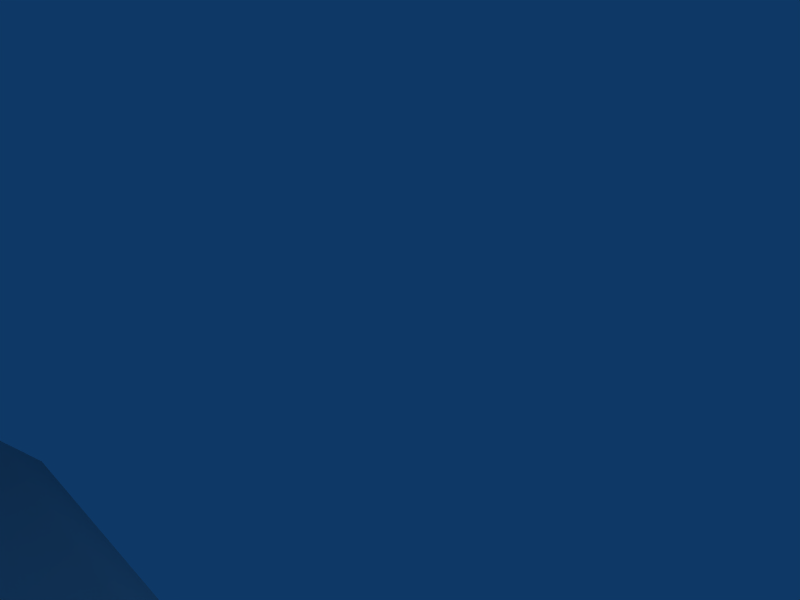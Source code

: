 # Source: newgrapple.blend  (saved by Blender 2.49.0; exported with 4.5.12 LTS)
import bpy
from mathutils import Matrix  # noqa: F401  (used for matrix-valued properties, if any)

bpy.ops.wm.read_factory_settings(use_empty=True)
scene = bpy.context.scene
scene.name = 'Scene'

# ---- collections
col_collection_1 = bpy.data.collections.new('Collection 1'); scene.collection.children.link(col_collection_1)

# ---- world
world_world = bpy.data.worlds.new('World'); scene.world = world_world
world_world.color = (0.05656, 0.2208, 0.4)
world_world.use_sun_shadow = False
world_world.sun_shadow_jitter_overblur = 0.0
world_world.cycles.sampling_method = 'MANUAL'
world_world.cycles.sample_map_resolution = 256

# ---- cameras
cam_camera = bpy.data.cameras.new('Camera')
cam_camera.passepartout_alpha = 0.2
cam_camera.clip_end = 100.0
cam_camera.lens = 35.0
cam_camera.ortho_scale = 7.314
cam_camera.show_passepartout = False
cam_camera.show_safe_areas = True
cam_camera.dof.focus_distance = 0.0
cam_camera.dof.aperture_fstop = 128.0

# ---- lights
light_spot = bpy.data.lights.new('Spot', 'POINT')
light_spot.transmission_factor = 0.0
light_spot.cutoff_distance = 30.0
light_spot.energy = 100.0
light_spot.shadow_buffer_clip_start = 1.001
light_spot.shadow_soft_size = 1.0
light_spot.shadow_maximum_resolution = 0.006
light_spot.use_absolute_resolution = True
light_spot.cycles.use_multiple_importance_sampling = False

# ---- meshes
me_grapple = bpy.data.meshes.new('grapple')
me_grapple.from_pydata([(-2.001, 7.026, 0.0), (-2.001, -0.6311, 0.0), (-4.001, -0.6311, -0.3198), (-4.001, 7.026, -0.3198), (-0.9923, 7.026, 0.4919), (-0.9923, -0.6311, 0.4919), (1.0, 7.026, 0.4919), (1.0, -0.6311, 0.4919), (1.984, 7.026, 0.0), (1.984, -0.6311, 0.0), (4.001, 7.026, -0.3198), (4.001, -0.6311, -0.3198), (-4.493, -0.6311, -0.9839), (-4.493, 7.026, -0.9839), (4.566, 7.026, -0.9839), (4.566, -0.6311, -0.9839), (-4.493, -0.6311, -3.96), (-4.493, 7.026, -3.96), (4.566, 7.026, -3.96), (4.566, -0.6311, -3.96), (-4.961, -0.6311, -3.96), (-4.961, 7.026, -3.96), (5.01, 7.026, -3.96), (5.01, -0.6311, -3.96), (-4.961, -0.6311, -4.427), (-4.961, 7.026, -4.427), (-4.002, -0.6311, -4.993), (-4.002, 7.026, -4.993), (5.01, 7.026, -4.452), (5.01, -0.6311, -4.452), (4.026, 7.026, -4.993), (4.026, -0.6311, -4.993), (-2.969, -0.6311, -5.952), (-2.969, 7.026, -5.952), (0.03186, 7.026, -6.592), (0.03186, -0.6311, -6.592), (2.934, 7.026, -6.592), (2.934, -0.6311, -6.592), (-1.834, 9.018, -0.241), (-3.669, 9.018, -0.5344), (-0.9092, 9.018, 0.2103), (0.9186, 9.018, 0.2103), (1.821, 9.018, -0.241), (3.672, 9.018, -0.5344), (-4.121, 9.018, -1.144), (4.191, 9.018, -1.144), (-4.121, 9.018, -3.874), (4.191, 9.018, -3.874), (-4.55, 9.018, -3.874), (4.598, 9.018, -3.874), (-4.55, 9.018, -4.303), (-3.67, 9.018, -4.822), (4.598, 9.018, -4.325), (3.695, 9.018, -4.822), (-2.723, 9.018, -5.702), (0.03035, 9.018, -6.289), (2.693, 9.018, -6.289), (-4.001, -0.6311, -3.074), (-3.025, -0.6311, -3.074), (-3.026, -0.6311, -3.776), (-2.484, -0.6311, -2.559), (3.827, -0.6311, -2.241), (3.482, -1.391, -2.291), (-2.351, -1.391, -2.584), (-2.852, -1.391, -3.709), (-2.851, -1.391, -3.061), (2.657, -1.391, -6.312), (-0.02553, -1.391, -6.312), (-2.799, -1.391, -5.721), (-3.754, -1.391, -4.835), (1.779, -1.391, -0.2193), (0.8694, -1.391, 0.2354), (-0.9722, -1.391, 0.2354), (-1.904, -1.391, -0.2193), (0.6937, -1.389, -0.3159), (0.9866, -1.389, -1.023), (0.6937, -1.389, -1.73), (-0.01342, -1.389, -2.023), (-0.7205, -1.389, -1.73), (-1.013, -1.389, -1.023), (-0.7205, -1.389, -0.3159), (-0.01342, -1.389, -0.02296), (0.6937, -1.753, -0.3159), (0.9866, -1.753, -1.023), (0.6937, -1.753, -1.73), (-0.01342, -1.753, -2.023), (-0.7205, -1.753, -1.73), (-1.013, -1.753, -1.023), (-0.7205, -1.753, -0.3159), (-0.01342, -1.753, -0.02296), (-0.01342, -1.995, -0.2634), (-0.5505, -1.995, -0.4859), (-0.7729, -1.995, -1.023), (-0.5505, -1.995, -1.56), (-0.01342, -1.995, -1.782), (0.5236, -1.995, -1.56), (0.7461, -1.995, -1.023), (0.5236, -1.995, -0.4859), (0.5236, -5.476, -0.4859), (0.7461, -5.476, -1.023), (0.5236, -5.476, -1.56), (-0.01342, -5.476, -1.782), (-0.5505, -5.476, -1.56), (-0.7729, -5.476, -1.023), (-0.5505, -5.476, -0.4859), (-0.01342, -5.476, -0.2634), (-0.01342, -5.76, -0.06444), (-0.6912, -5.76, -0.3452), (-0.9719, -5.76, -1.023), (-0.6912, -5.76, -1.701), (-0.01342, -5.76, -1.981), (0.6644, -5.76, -1.701), (0.9451, -5.76, -1.023), (0.6644, -5.76, -0.3452), (0.6644, -6.201, -0.3452), (0.9451, -6.201, -1.023), (0.6644, -6.201, -1.701), (-0.01342, -6.201, -1.981), (-0.6912, -6.201, -1.701), (-0.9719, -6.201, -1.023), (-0.6912, -6.201, -0.3452), (-0.01342, -6.201, -0.06444), (-0.01342, -6.201, -1.023), (0.3818, -6.192, -0.6379), (0.5422, -6.192, -1.025), (0.3818, -6.192, -1.412), (-0.005491, -6.192, -1.573), (-0.3928, -6.192, -1.412), (-0.5532, -6.192, -1.025), (-0.3928, -6.192, -0.6379), (-0.005491, -6.192, -0.4775), (0.3818, -6.51, -0.6379), (0.5422, -6.51, -1.025), (0.3818, -6.51, -1.412), (-0.005491, -6.51, -1.573), (-0.3928, -6.51, -1.412), (-0.5532, -6.51, -1.025), (-0.3928, -6.51, -0.6379), (-0.00549, -6.51, -0.4775), (-0.00549, -6.669, -0.7331), (-0.212, -6.669, -0.8186), (-0.2976, -6.669, -1.025), (-0.212, -6.669, -1.232), (-0.005491, -6.669, -1.317), (0.2011, -6.669, -1.232), (0.2866, -6.669, -1.025), (0.2011, -6.669, -0.8186), (0.2011, -10.2, -0.8186), (0.2866, -10.2, -1.025), (0.2011, -10.2, -1.232), (-0.005491, -10.2, -1.317), (-0.212, -10.2, -1.232), (-0.2976, -10.2, -1.025), (-0.212, -10.2, -0.8186), (-0.00549, -10.2, -0.7331), (-1.422, -10.23, -3.183), (-1.629, -10.23, -3.268), (-1.714, -10.23, -3.475), (-1.629, -10.23, -3.681), (-1.422, -10.23, -3.767), (-1.215, -10.23, -3.681), (-1.13, -10.23, -3.475), (-1.215, -10.23, -3.268), (-1.215, -6.698, -3.268), (-1.13, -6.698, -3.475), (-1.215, -6.698, -3.681), (-1.422, -6.698, -3.767), (-1.629, -6.698, -3.681), (-1.714, -6.698, -3.475), (-1.629, -6.698, -3.268), (-1.422, -6.698, -3.183), (-1.422, -6.54, -2.927), (-1.809, -6.54, -3.087), (-1.97, -6.54, -3.475), (-1.809, -6.54, -3.862), (-1.422, -6.54, -4.022), (-1.035, -6.54, -3.862), (-0.8743, -6.54, -3.475), (-1.035, -6.54, -3.087), (-1.422, -6.222, -2.927), (-1.809, -6.222, -3.087), (-1.97, -6.222, -3.475), (-1.809, -6.222, -3.862), (-1.422, -6.222, -4.022), (-1.035, -6.222, -3.862), (-0.8743, -6.222, -3.475), (-1.035, -6.222, -3.087), (-1.43, -6.231, -3.472), (-1.43, -6.231, -2.514), (-2.108, -6.231, -2.795), (-2.388, -6.231, -3.472), (-2.108, -6.231, -4.15), (-1.43, -6.231, -4.431), (-0.7522, -6.231, -4.15), (-0.4714, -6.231, -3.472), (-0.7522, -6.231, -2.795), (-0.7522, -5.79, -2.795), (-0.4714, -5.79, -3.472), (-0.7522, -5.79, -4.15), (-1.43, -5.79, -4.431), (-2.108, -5.79, -4.15), (-2.388, -5.79, -3.472), (-2.108, -5.79, -2.795), (-1.43, -5.79, -2.514), (-1.43, -5.505, -2.713), (-1.967, -5.505, -2.935), (-2.189, -5.505, -3.472), (-1.967, -5.505, -4.009), (-1.43, -5.505, -4.232), (-0.8929, -5.505, -4.009), (-0.6705, -5.505, -3.472), (-0.8929, -5.505, -2.935), (-0.8929, -2.024, -2.935), (-0.6705, -2.024, -3.472), (-0.8929, -2.024, -4.009), (-1.43, -2.024, -4.232), (-1.967, -2.024, -4.009), (-2.189, -2.024, -3.472), (-1.967, -2.024, -2.935), (-1.43, -2.024, -2.713), (-1.43, -1.782, -2.472), (-2.137, -1.782, -2.765), (-2.43, -1.782, -3.472), (-2.137, -1.782, -4.18), (-1.43, -1.782, -4.472), (-0.7229, -1.782, -4.18), (-0.43, -1.782, -3.472), (-0.7229, -1.782, -2.765), (-1.43, -1.419, -2.472), (-2.137, -1.419, -2.765), (-2.43, -1.419, -3.472), (-2.137, -1.419, -4.18), (-1.43, -1.419, -4.472), (-0.7229, -1.419, -4.18), (-0.43, -1.419, -3.472), (-0.7229, -1.419, -2.765), (1.423, 9.78, -1.485), (1.901, 9.78, -2.64), (1.423, 9.78, -3.795), (0.2675, 9.78, -4.274), (-0.8878, 9.78, -3.795), (-1.366, 9.78, -2.64), (-0.8878, 9.78, -1.485), (0.2675, 9.78, -1.006), (1.423, 9.019, -1.485), (1.901, 9.019, -2.64), (1.423, 9.019, -3.795), (0.2675, 9.019, -4.274), (-0.8878, 9.019, -3.795), (-1.366, 9.019, -2.64), (-0.8878, 9.019, -1.485), (0.2675, 9.019, -1.006), (0.2675, 10.84, -1.566), (-0.4917, 10.84, -1.881), (-0.8062, 10.84, -2.64), (-0.4917, 10.84, -3.399), (0.2675, 10.84, -3.714), (1.027, 10.84, -3.399), (1.341, 10.84, -2.64), (1.027, 10.84, -1.881), (1.027, 25.68, -1.881), (1.341, 25.68, -2.64), (1.027, 25.68, -3.399), (0.2675, 25.68, -3.714), (-0.4917, 25.68, -3.399), (-0.8062, 25.68, -2.64), (-0.4917, 25.68, -1.881), (0.2675, 25.68, -1.566), (0.2675, 25.93, -1.316), (-0.6685, 25.93, -1.704), (-1.056, 25.93, -2.64), (-0.6685, 25.93, -3.576), (0.2675, 25.93, -3.964), (1.204, 25.93, -3.576), (1.591, 25.93, -2.64), (1.204, 25.93, -1.704), (1.204, 28.05, -1.704), (1.591, 28.05, -2.64), (1.204, 28.05, -3.576), (-0.6685, 28.05, -3.576), (-1.056, 28.05, -2.64), (-0.6685, 28.05, -1.704), (0.2675, 28.05, -1.316), (-1.544, 28.03, -2.188), (-1.544, 28.03, -3.059), (-1.842, 28.02, -2.188), (-1.842, 28.02, -3.059), (-2.056, 28.02, -2.81), (-2.056, 28.02, -2.436), (-2.066, 25.93, -2.427), (-2.066, 25.93, -2.819), (-2.066, 9.012, -2.819), (-2.066, 9.012, -2.427), (-1.841, 9.012, -2.166), (-1.841, 9.012, -3.08), (-1.841, 25.93, -3.08), (-1.841, 25.93, -2.166), (-1.529, 9.012, -2.166), (-1.529, 9.012, -3.08), (-1.529, 25.93, -3.08), (-1.529, 25.93, -2.166), (-0.7762, 28.0, -4.766), (-0.7762, 28.0, -5.431), (-1.114, 25.94, -5.643), (-1.114, 25.94, -4.754), (1.224, 28.0, -4.766), (1.224, 28.0, -5.431), (1.561, 25.94, -5.643), (1.561, 25.94, -4.754), (0.2238, 25.94, -6.462), (0.2238, 28.0, -6.043), (0.2238, 13.0, -7.658), (2.493, 13.0, -4.76), (2.493, 13.0, -6.269), (-2.046, 13.0, -4.76), (-2.046, 13.0, -6.269), (0.2238, -2.061, -8.723), (2.493, -2.061, -7.334), (-2.046, -2.061, -7.334), (-1.468, -4.387, -7.028), (1.915, -4.387, -7.028), (0.2238, -4.784, -7.984), (0.2238, -9.393, -6.012), (1.915, -9.398, -4.977), (-1.468, -9.398, -4.977), (-1.468, -10.11, -4.981), (1.915, -10.11, -4.981), (0.2238, -10.11, -6.016), (1.915, -10.11, -4.656), (-1.468, -10.11, -4.656), (-1.468, -9.398, -4.652), (1.915, -9.398, -4.652), (1.915, -4.387, -6.703), (-1.468, -4.387, -6.703), (-2.046, -2.061, -7.01), (2.493, -2.061, -7.01), (2.02, 25.93, -2.166), (2.02, 25.93, -3.08), (2.02, 9.012, -3.08), (2.02, 9.012, -2.166), (2.332, 25.93, -2.166), (2.332, 25.93, -3.08), (2.332, 9.012, -3.08), (2.332, 9.012, -2.166), (2.557, 9.012, -2.427), (2.557, 9.012, -2.819), (2.557, 25.93, -2.819), (2.557, 25.93, -2.427), (2.548, 28.02, -2.436), (2.548, 28.02, -2.81), (2.333, 28.02, -3.059), (2.333, 28.02, -2.188), (2.036, 28.03, -3.059), (2.036, 28.03, -2.188), (2.493, 8.998, -7.01), (-2.046, 8.998, -7.01), (-2.046, 8.998, -7.334), (2.493, 8.998, -7.334), (0.2238, 8.998, -8.723), (-0.8494, -10.18, -0.02676), (-2.508, -10.18, -2.027), (-2.508, -14.32, -2.027), (-0.8494, -12.18, -0.02676), (1.151, -10.18, -0.02676), (2.809, -10.18, -2.027), (2.809, -14.32, -2.027), (1.151, -12.18, -0.02676), (2.809, -15.07, -3.187), (2.809, -10.18, -3.187), (-2.508, -15.07, -3.187), (-2.508, -10.18, -3.187), (-1.525, -10.18, -6.088), (-1.525, -15.07, -6.088), (1.826, -10.18, -6.088), (1.826, -15.07, -6.088), (0.1506, -13.03, 0.327), (0.1506, -15.18, -2.027), (0.1506, -15.93, -3.187), (0.1506, -15.93, -6.088), (-0.04982, -12.6, -6.098), (-0.04982, -11.62, -7.419), (-0.04982, -12.56, -7.419), (-0.04982, -13.54, -6.098), (0.4298, -12.6, -6.098), (0.4298, -11.62, -7.419), (0.4298, -12.56, -7.419), (0.4298, -13.54, -6.098), (-0.04982, -11.93, -8.762), (0.4298, -11.93, -8.762), (-0.04982, -10.72, -7.774), (0.4298, -10.72, -7.774), (-0.04982, -12.49, -11.08), (-0.04982, -10.77, -9.856), (0.4298, -12.49, -11.08), (0.4298, -10.77, -9.856), (0.2238, -4.726, -10.88), (0.9365, -4.559, -10.48), (-0.489, -4.559, -10.48), (-0.7323, -3.579, -10.61), (1.18, -3.579, -10.61), (0.2238, -3.579, -11.19)], [], [(0, 3, 2, 1), (0, 1, 5, 4), (4, 5, 7, 6), (6, 7, 9, 8), (8, 9, 11, 10), (2, 3, 13, 12), (10, 11, 15, 14), (12, 13, 17, 16), (14, 15, 19, 18), (16, 17, 21, 20), (18, 19, 23, 22), (20, 21, 25, 24), (24, 25, 27, 26), (22, 23, 29, 28), (28, 29, 31, 30), (16, 20, 24, 26), (19, 31, 29, 23), (26, 27, 33, 32), (32, 33, 34, 35), (35, 34, 36, 37), (30, 31, 37, 36), (3, 0, 38, 39), (0, 4, 40, 38), (4, 6, 41, 40), (6, 8, 42, 41), (8, 10, 43, 42), (13, 3, 39, 44), (10, 14, 45, 43), (17, 13, 44, 46), (14, 18, 47, 45), (21, 17, 46, 48), (18, 22, 49, 47), (25, 21, 48, 50), (27, 25, 50, 51), (22, 28, 52, 49), (28, 30, 53, 52), (33, 27, 51, 54), (34, 33, 54, 55), (36, 34, 55, 56), (30, 36, 56, 53), (42, 43, 56, 55), (38, 40, 41, 42), (38, 42, 55, 54), (39, 51, 46, 44), (48, 46, 51, 50), (39, 38, 54, 51), (43, 45, 53, 56), (45, 47, 53), (49, 52, 53, 47), (57, 12, 16), (26, 57, 16), (57, 2, 12), (57, 26, 59, 58), (9, 61, 15, 11), (15, 61, 31, 19), (31, 61, 37), (57, 60, 1, 2), (57, 58, 60), (37, 61, 62, 66), (61, 9, 70, 62), (1, 60, 63, 73), (60, 58, 65, 63), (58, 59, 64, 65), (59, 26, 69, 64), (35, 37, 66, 67), (32, 35, 67, 68), (26, 32, 68, 69), (9, 7, 71, 70), (7, 5, 72, 71), (5, 1, 73, 72), (73, 70, 71, 72), (69, 68, 67, 64), (73, 63, 62, 70), (65, 64, 67, 66), (66, 62, 63, 65), (74, 82, 83, 75), (75, 83, 84, 76), (76, 84, 85, 77), (77, 85, 86, 78), (78, 86, 87, 79), (79, 87, 88, 80), (80, 88, 89, 81), (81, 89, 82, 74), (82, 89, 90, 97), (89, 88, 91, 90), (88, 87, 92, 91), (87, 86, 93, 92), (86, 85, 94, 93), (85, 84, 95, 94), (84, 83, 96, 95), (83, 82, 97, 96), (96, 97, 98, 99), (95, 96, 99, 100), (94, 95, 100, 101), (93, 94, 101, 102), (92, 93, 102, 103), (91, 92, 103, 104), (90, 91, 104, 105), (97, 90, 105, 98), (98, 105, 106, 113), (105, 104, 107, 106), (104, 103, 108, 107), (103, 102, 109, 108), (102, 101, 110, 109), (101, 100, 111, 110), (100, 99, 112, 111), (99, 98, 113, 112), (112, 113, 114, 115), (111, 112, 115, 116), (110, 111, 116, 117), (109, 110, 117, 118), (108, 109, 118, 119), (107, 108, 119, 120), (106, 107, 120, 121), (113, 106, 121, 114), (122, 115, 114), (122, 116, 115), (122, 117, 116), (122, 118, 117), (122, 119, 118), (122, 120, 119), (122, 121, 120), (122, 114, 121), (123, 131, 132, 124), (124, 132, 133, 125), (125, 133, 134, 126), (126, 134, 135, 127), (127, 135, 136, 128), (128, 136, 137, 129), (129, 137, 138, 130), (130, 138, 131, 123), (131, 138, 139, 146), (138, 137, 140, 139), (137, 136, 141, 140), (136, 135, 142, 141), (135, 134, 143, 142), (134, 133, 144, 143), (133, 132, 145, 144), (132, 131, 146, 145), (145, 146, 147, 148), (144, 145, 148, 149), (143, 144, 149, 150), (142, 143, 150, 151), (141, 142, 151, 152), (140, 141, 152, 153), (139, 140, 153, 154), (146, 139, 154, 147), (163, 170, 155, 162), (170, 169, 156, 155), (169, 168, 157, 156), (168, 167, 158, 157), (167, 166, 159, 158), (166, 165, 160, 159), (165, 164, 161, 160), (164, 163, 162, 161), (177, 178, 163, 164), (176, 177, 164, 165), (175, 176, 165, 166), (174, 175, 166, 167), (173, 174, 167, 168), (172, 173, 168, 169), (171, 172, 169, 170), (178, 171, 170, 163), (179, 171, 178, 186), (180, 172, 171, 179), (181, 173, 172, 180), (182, 174, 173, 181), (183, 175, 174, 182), (184, 176, 175, 183), (185, 177, 176, 184), (186, 178, 177, 185), (187, 195, 188), (187, 188, 189), (187, 189, 190), (187, 190, 191), (187, 191, 192), (187, 192, 193), (187, 193, 194), (187, 194, 195), (196, 203, 188, 195), (203, 202, 189, 188), (202, 201, 190, 189), (201, 200, 191, 190), (200, 199, 192, 191), (199, 198, 193, 192), (198, 197, 194, 193), (197, 196, 195, 194), (210, 211, 196, 197), (209, 210, 197, 198), (208, 209, 198, 199), (207, 208, 199, 200), (206, 207, 200, 201), (205, 206, 201, 202), (204, 205, 202, 203), (211, 204, 203, 196), (212, 219, 204, 211), (219, 218, 205, 204), (218, 217, 206, 205), (217, 216, 207, 206), (216, 215, 208, 207), (215, 214, 209, 208), (214, 213, 210, 209), (213, 212, 211, 210), (226, 227, 212, 213), (225, 226, 213, 214), (224, 225, 214, 215), (223, 224, 215, 216), (222, 223, 216, 217), (221, 222, 217, 218), (220, 221, 218, 219), (227, 220, 219, 212), (228, 220, 227, 235), (229, 221, 220, 228), (230, 222, 221, 229), (231, 223, 222, 230), (232, 224, 223, 231), (233, 225, 224, 232), (234, 226, 225, 233), (235, 227, 226, 234), (236, 244, 245, 237), (237, 245, 246, 238), (238, 246, 247, 239), (239, 247, 248, 240), (240, 248, 249, 241), (241, 249, 250, 242), (242, 250, 251, 243), (243, 251, 244, 236), (243, 236, 259, 252), (242, 243, 252, 253), (241, 242, 253, 254), (240, 241, 254, 255), (239, 240, 255, 256), (238, 239, 256, 257), (237, 238, 257, 258), (236, 237, 258, 259), (259, 258, 261, 260), (258, 257, 262, 261), (257, 256, 263, 262), (256, 255, 264, 263), (255, 254, 265, 264), (254, 253, 266, 265), (253, 252, 267, 266), (252, 259, 260, 267), (267, 260, 275, 268), (266, 267, 268, 269), (265, 266, 269, 270), (264, 265, 270, 271), (263, 264, 271, 272), (262, 263, 272, 273), (261, 262, 273, 274), (260, 261, 274, 275), (269, 268, 282, 281), (268, 275, 276, 282), (295, 286, 284, 299), (300, 283, 285, 296), (296, 285, 288, 289), (290, 287, 286, 295), (289, 288, 287, 290), (289, 290, 291, 292), (294, 291, 290, 295), (296, 289, 292, 293), (297, 300, 296, 293), (299, 298, 294, 295), (298, 299, 300, 297), (303, 304, 301, 302), (305, 308, 307, 306), (301, 305, 306, 302), (302, 306, 310), (306, 307, 309, 310), (303, 302, 310, 309), (309, 307, 313, 311), (303, 309, 311, 315), (308, 304, 314, 312), (307, 308, 312, 313), (304, 303, 315, 314), (321, 320, 323, 322), (319, 321, 322, 324), (324, 322, 327, 325), (322, 323, 326, 327), (326, 323, 331, 328), (324, 325, 329, 330), (319, 324, 330, 333), (323, 320, 332, 331), (320, 317, 335, 332), (318, 319, 333, 334), (335, 334, 333, 332), (332, 333, 330, 331), (331, 330, 329, 328), (271, 279, 301, 304), (273, 308, 305, 278), (272, 308, 273), (271, 304, 272), (272, 304, 308), (278, 305, 301, 279), (277, 278, 279, 280), (276, 277, 280, 281), (276, 281, 282), (283, 284, 286, 285), (285, 286, 287, 288), (351, 348, 349, 350), (353, 351, 350, 352), (338, 339, 336, 337), (337, 341, 342, 338), (339, 343, 340, 336), (340, 343, 344, 347), (342, 341, 346, 345), (347, 344, 345, 346), (347, 346, 349, 348), (346, 341, 350, 349), (340, 347, 348, 351), (336, 340, 351, 353), (341, 337, 352, 350), (269, 281, 283, 300), (271, 299, 284, 279), (279, 284, 280), (280, 283, 281), (280, 284, 283), (270, 299, 271), (270, 300, 299), (269, 300, 270), (277, 352, 278), (277, 353, 352), (276, 353, 277), (273, 278, 352, 337), (275, 336, 353, 276), (274, 336, 275), (273, 337, 274), (274, 337, 336), (334, 335, 354, 355), (318, 334, 355, 356), (335, 317, 357, 354), (316, 318, 356, 358), (316, 358, 357, 317), (312, 354, 357, 313), (311, 313, 357, 358), (312, 314, 355, 354), (314, 315, 356, 355), (311, 358, 356, 315), (361, 362, 359, 360), (363, 366, 365, 364), (359, 363, 364, 360), (360, 364, 368, 370), (364, 365, 367, 368), (361, 360, 370, 369), (369, 370, 371, 372), (368, 367, 374, 373), (370, 368, 373, 371), (366, 375, 365), (375, 362, 361), (375, 363, 359), (362, 375, 359), (375, 366, 363), (365, 376, 367), (376, 361, 369), (361, 376, 375), (376, 365, 375), (369, 377, 376), (377, 367, 376), (378, 371, 373), (374, 378, 373), (378, 372, 371), (367, 377, 378), (378, 374, 367), (369, 372, 378), (378, 377, 369), (381, 382, 379, 380), (383, 386, 385, 384), (379, 383, 384, 380), (381, 385, 386, 382), (385, 381, 387, 388), (380, 384, 390, 389), (384, 385, 388, 390), (381, 380, 389, 387), (387, 389, 392, 391), (390, 388, 393, 394), (389, 390, 394, 392), (388, 387, 391, 393), (392, 394, 393, 391), (320, 321, 395, 396), (321, 319, 397, 395), (317, 320, 396, 399), (319, 318, 398, 397), (318, 316, 400, 398), (316, 317, 399, 400), (398, 400, 395, 397), (400, 399, 396, 395)])
me_grapple.polygons.foreach_set('use_smooth', [True] * 386)
_uv = me_grapple.uv_layers.new(name='UVTex')
_uv.uv.foreach_set('vector', [0.1781, 0.9315, 0.1281, 0.9283, 0.1299, 0.7473, 0.1786, 0.7469, 0.1781, 0.9315, 0.1786, 0.7469, 0.2057, 0.7469, 0.2057, 0.9311, 0.2057, 0.9311, 0.2057, 0.7469, 0.2545, 0.7469, 0.2542, 0.9314, 0.2542, 0.9314, 0.2545, 0.7469, 0.2814, 0.747, 0.2811, 0.9317, 0.2811, 0.9317, 0.2814, 0.747, 0.3306, 0.7475, 0.3313, 0.9289, 0.1299, 0.7473, 0.1281, 0.9283, 0.1054, 0.9281, 0.1056, 0.747, 0.3313, 0.9289, 0.3306, 0.7475, 0.3549, 0.7479, 0.3545, 0.929, 0.1056, 0.747, 0.1054, 0.9281, 0.02492, 0.9302, 0.03419, 0.7485, 0.3545, 0.929, 0.3549, 0.7479, 0.4273, 0.7498, 0.4337, 0.9298, 0.03419, 0.7485, 0.02492, 0.9302, 0.0072, 0.9296, 0.01123, 0.7488, 0.4337, 0.9298, 0.4273, 0.7498, 0.45, 0.7505, 0.4506, 0.9294, 0.01073, 0.725, 0.01327, 0.5308, 0.03108, 0.5318, 0.03669, 0.7261, 0.03669, 0.7261, 0.03108, 0.5318, 0.06197, 0.529, 0.06589, 0.7262, 0.3604, 0.5304, 0.3658, 0.7232, 0.3406, 0.723, 0.342, 0.5307, 0.342, 0.5307, 0.3406, 0.723, 0.311, 0.7237, 0.3114, 0.5282, 0.1117, 0.4474, 0.1098, 0.4616, 0.0957, 0.4597, 0.08245, 0.4285, 0.1077, 0.1784, 0.08242, 0.1948, 0.09398, 0.1682, 0.1066, 0.167, 0.06589, 0.7262, 0.06197, 0.529, 0.1005, 0.5283, 0.1028, 0.7262, 0.1028, 0.7262, 0.1005, 0.5283, 0.1828, 0.5273, 0.184, 0.7262, 0.184, 0.7262, 0.1828, 0.5273, 0.2591, 0.5296, 0.2614, 0.725, 0.3114, 0.5282, 0.311, 0.7237, 0.2614, 0.725, 0.2591, 0.5296, 0.1281, 0.9283, 0.1781, 0.9315, 0.1803, 0.9832, 0.1309, 0.9825, 0.1781, 0.9315, 0.2057, 0.9311, 0.2066, 0.9823, 0.1803, 0.9832, 0.2057, 0.9311, 0.2542, 0.9314, 0.2535, 0.982, 0.2066, 0.9823, 0.2542, 0.9314, 0.2811, 0.9317, 0.279, 0.9829, 0.2535, 0.982, 0.2811, 0.9317, 0.3313, 0.9289, 0.3281, 0.9823, 0.279, 0.9829, 0.1054, 0.9281, 0.1281, 0.9283, 0.1309, 0.9825, 0.1096, 0.9838, 0.3313, 0.9289, 0.3545, 0.929, 0.3501, 0.9835, 0.3281, 0.9823, 0.02492, 0.9302, 0.1054, 0.9281, 0.1096, 0.9838, 0.03447, 0.9944, 0.3545, 0.929, 0.4337, 0.9298, 0.4241, 0.9938, 0.3501, 0.9835, 0.0072, 0.9296, 0.02492, 0.9302, 0.03447, 0.9944, 0.02115, 0.9945, 0.4337, 0.9298, 0.4506, 0.9294, 0.4367, 0.9939, 0.4241, 0.9938, 0.03108, 0.5318, 0.01327, 0.5308, 0.02121, 0.4648, 0.03504, 0.467, 0.06197, 0.529, 0.03108, 0.5318, 0.03504, 0.467, 0.06666, 0.4678, 0.3604, 0.5304, 0.342, 0.5307, 0.3382, 0.4672, 0.3526, 0.4649, 0.342, 0.5307, 0.3114, 0.5282, 0.3066, 0.4679, 0.3382, 0.4672, 0.1005, 0.5283, 0.06197, 0.529, 0.06666, 0.4678, 0.1046, 0.4708, 0.1828, 0.5273, 0.1005, 0.5283, 0.1046, 0.4708, 0.1826, 0.4722, 0.2591, 0.5296, 0.1828, 0.5273, 0.1826, 0.4722, 0.2563, 0.473, 0.3114, 0.5282, 0.2591, 0.5296, 0.2563, 0.473, 0.3066, 0.4679, 0.9362, 0.4884, 0.9753, 0.4946, 0.9546, 0.6163, 0.8983, 0.6163, 0.8589, 0.4884, 0.8784, 0.4789, 0.9171, 0.4789, 0.9362, 0.4884, 0.8589, 0.4884, 0.9362, 0.4884, 0.8983, 0.6163, 0.8401, 0.6039, 0.8201, 0.4946, 0.82, 0.5853, 0.8105, 0.5653, 0.8105, 0.5075, 0.8014, 0.5653, 0.8105, 0.5653, 0.82, 0.5853, 0.8014, 0.5743, 0.8201, 0.4946, 0.8589, 0.4884, 0.8401, 0.6039, 0.82, 0.5853, 0.9753, 0.4946, 0.9863, 0.5075, 0.9758, 0.5853, 0.9546, 0.6163, 0.9863, 0.5075, 0.9863, 0.5653, 0.9758, 0.5853, 0.9949, 0.5653, 0.9949, 0.5748, 0.9758, 0.5853, 0.9863, 0.5653, 0.1392, 0.4353, 0.2042, 0.4543, 0.1117, 0.4474, 0.08245, 0.4285, 0.1392, 0.4353, 0.1117, 0.4474, 0.1392, 0.4353, 0.2274, 0.439, 0.2042, 0.4543, 0.1392, 0.4353, 0.08245, 0.4285, 0.1211, 0.4073, 0.1416, 0.4053, 0.2275, 0.2375, 0.1572, 0.1936, 0.191, 0.1691, 0.2109, 0.1824, 0.191, 0.1691, 0.1572, 0.1936, 0.08242, 0.1948, 0.1077, 0.1784, 0.08242, 0.1948, 0.1572, 0.1936, 0.04432, 0.2252, 0.1392, 0.4353, 0.1596, 0.3914, 0.2336, 0.3668, 0.2274, 0.439, 0.1392, 0.4353, 0.1416, 0.4053, 0.1596, 0.3914, 0.04432, 0.2252, 0.1572, 0.1936, 0.1548, 0.2177, 0.05997, 0.2409, 0.1572, 0.1936, 0.2275, 0.2375, 0.2103, 0.2544, 0.1548, 0.2177, 0.2336, 0.3668, 0.1596, 0.3914, 0.151, 0.37, 0.2132, 0.3504, 0.1596, 0.3914, 0.1416, 0.4053, 0.1343, 0.3829, 0.151, 0.37, 0.1416, 0.4053, 0.1211, 0.4073, 0.1165, 0.3851, 0.1343, 0.3829, 0.1211, 0.4073, 0.08245, 0.4285, 0.08607, 0.405, 0.1165, 0.3851, 0.02502, 0.3003, 0.04432, 0.2252, 0.05997, 0.2409, 0.04796, 0.3071, 0.0429, 0.4048, 0.02502, 0.3003, 0.04796, 0.3071, 0.05999, 0.3828, 0.08245, 0.4285, 0.0429, 0.4048, 0.05999, 0.3828, 0.08607, 0.405, 0.2275, 0.2375, 0.2462, 0.2681, 0.2237, 0.278, 0.2103, 0.2544, 0.2462, 0.2681, 0.25, 0.3311, 0.2253, 0.327, 0.2237, 0.278, 0.25, 0.3311, 0.2336, 0.3668, 0.2132, 0.3504, 0.2253, 0.327, 0.2132, 0.3504, 0.2103, 0.2544, 0.2237, 0.278, 0.2253, 0.327, 0.08607, 0.405, 0.05999, 0.3828, 0.04796, 0.3071, 0.1165, 0.3851, 0.2132, 0.3504, 0.151, 0.37, 0.1548, 0.2177, 0.2103, 0.2544, 0.1343, 0.3829, 0.1165, 0.3851, 0.04796, 0.3071, 0.05997, 0.2409, 0.05997, 0.2409, 0.1548, 0.2177, 0.151, 0.37, 0.1343, 0.3829, 0.885, 0.972, 0.8683, 0.972, 0.8683, 0.9395, 0.885, 0.9395, 0.885, 0.9395, 0.8683, 0.9395, 0.8683, 0.907, 0.885, 0.907, 0.885, 0.907, 0.8683, 0.907, 0.8683, 0.8935, 0.885, 0.8935, 0.885, 0.8935, 0.8683, 0.8935, 0.8683, 0.907, 0.885, 0.907, 0.885, 0.907, 0.8683, 0.907, 0.8683, 0.9395, 0.885, 0.9395, 0.885, 0.9395, 0.8683, 0.9395, 0.8683, 0.972, 0.885, 0.972, 0.885, 0.972, 0.8683, 0.972, 0.8683, 0.9855, 0.885, 0.9855, 0.885, 0.9855, 0.8683, 0.9855, 0.8683, 0.972, 0.885, 0.972, 0.8683, 0.972, 0.8683, 0.9855, 0.8572, 0.9744, 0.8572, 0.9642, 0.8683, 0.9855, 0.8683, 0.972, 0.8572, 0.9642, 0.8572, 0.9744, 0.8683, 0.972, 0.8683, 0.9395, 0.8572, 0.9395, 0.8572, 0.9642, 0.8683, 0.9395, 0.8683, 0.907, 0.8572, 0.9148, 0.8572, 0.9395, 0.8683, 0.907, 0.8683, 0.8935, 0.8572, 0.9046, 0.8572, 0.9148, 0.8683, 0.8935, 0.8683, 0.907, 0.8572, 0.9148, 0.8572, 0.9046, 0.8683, 0.907, 0.8683, 0.9395, 0.8572, 0.9395, 0.8572, 0.9148, 0.8683, 0.9395, 0.8683, 0.972, 0.8572, 0.9642, 0.8572, 0.9395, 0.8572, 0.9395, 0.8572, 0.9642, 0.6972, 0.9642, 0.6972, 0.9395, 0.8572, 0.9148, 0.8572, 0.9395, 0.6972, 0.9395, 0.6972, 0.9148, 0.8572, 0.9046, 0.8572, 0.9148, 0.6972, 0.9148, 0.6972, 0.9046, 0.8572, 0.9148, 0.8572, 0.9046, 0.6972, 0.9046, 0.6972, 0.9148, 0.8572, 0.9395, 0.8572, 0.9148, 0.6972, 0.9148, 0.6972, 0.9395, 0.8572, 0.9642, 0.8572, 0.9395, 0.6972, 0.9395, 0.6972, 0.9642, 0.8572, 0.9744, 0.8572, 0.9642, 0.6972, 0.9642, 0.6972, 0.9744, 0.8572, 0.9642, 0.8572, 0.9744, 0.6972, 0.9744, 0.6972, 0.9642, 0.6972, 0.9642, 0.6972, 0.9744, 0.6841, 0.9836, 0.6841, 0.9707, 0.6972, 0.9744, 0.6972, 0.9642, 0.6841, 0.9707, 0.6841, 0.9836, 0.6972, 0.9642, 0.6972, 0.9395, 0.6841, 0.9395, 0.6841, 0.9707, 0.6972, 0.9395, 0.6972, 0.9148, 0.6841, 0.9084, 0.6841, 0.9395, 0.6972, 0.9148, 0.6972, 0.9046, 0.6841, 0.8955, 0.6841, 0.9084, 0.6972, 0.9046, 0.6972, 0.9148, 0.6841, 0.9084, 0.6841, 0.8955, 0.6972, 0.9148, 0.6972, 0.9395, 0.6841, 0.9395, 0.6841, 0.9084, 0.6972, 0.9395, 0.6972, 0.9642, 0.6841, 0.9707, 0.6841, 0.9395, 0.6841, 0.9395, 0.6841, 0.9707, 0.6639, 0.9707, 0.6639, 0.9395, 0.6841, 0.9084, 0.6841, 0.9395, 0.6639, 0.9395, 0.6639, 0.9084, 0.6841, 0.8955, 0.6841, 0.9084, 0.6639, 0.9084, 0.6639, 0.8955, 0.6841, 0.9084, 0.6841, 0.8955, 0.6639, 0.8955, 0.6639, 0.9084, 0.6841, 0.9395, 0.6841, 0.9084, 0.6639, 0.9084, 0.6639, 0.9395, 0.6841, 0.9707, 0.6841, 0.9395, 0.6639, 0.9395, 0.6639, 0.9707, 0.6841, 0.9836, 0.6841, 0.9707, 0.6639, 0.9707, 0.6639, 0.9836, 0.6841, 0.9707, 0.6841, 0.9836, 0.6639, 0.9836, 0.6639, 0.9707, 0.9299, 0.9494, 0.9562, 0.9494, 0.9485, 0.9679, 0.9299, 0.9494, 0.9485, 0.9308, 0.9562, 0.9494, 0.9299, 0.9494, 0.9299, 0.9231, 0.9485, 0.9308, 0.9299, 0.9494, 0.9113, 0.9308, 0.9299, 0.9231, 0.9299, 0.9494, 0.9036, 0.9494, 0.9113, 0.9308, 0.9299, 0.9494, 0.9113, 0.9679, 0.9036, 0.9494, 0.9299, 0.9494, 0.9299, 0.9756, 0.9113, 0.9679, 0.9299, 0.9494, 0.9485, 0.9679, 0.9299, 0.9756, 0.6643, 0.9572, 0.6497, 0.9572, 0.6497, 0.9394, 0.6643, 0.9394, 0.6643, 0.9394, 0.6497, 0.9394, 0.6497, 0.9216, 0.6643, 0.9216, 0.6643, 0.9216, 0.6497, 0.9216, 0.6497, 0.9142, 0.6643, 0.9142, 0.6643, 0.9142, 0.6497, 0.9142, 0.6497, 0.9216, 0.6643, 0.9216, 0.6643, 0.9216, 0.6497, 0.9216, 0.6497, 0.9394, 0.6643, 0.9394, 0.6643, 0.9394, 0.6497, 0.9394, 0.6497, 0.9572, 0.6643, 0.9572, 0.6643, 0.9572, 0.6497, 0.9572, 0.6497, 0.9646, 0.6643, 0.9646, 0.6643, 0.9646, 0.6497, 0.9646, 0.6497, 0.9572, 0.6643, 0.9572, 0.6497, 0.9572, 0.6497, 0.9646, 0.6424, 0.9528, 0.6424, 0.9489, 0.6497, 0.9646, 0.6497, 0.9572, 0.6424, 0.9489, 0.6424, 0.9528, 0.6497, 0.9572, 0.6497, 0.9394, 0.6424, 0.9394, 0.6424, 0.9489, 0.6497, 0.9394, 0.6497, 0.9216, 0.6424, 0.9299, 0.6424, 0.9394, 0.6497, 0.9216, 0.6497, 0.9142, 0.6424, 0.926, 0.6424, 0.9299, 0.6497, 0.9142, 0.6497, 0.9216, 0.6424, 0.9299, 0.6424, 0.926, 0.6497, 0.9216, 0.6497, 0.9394, 0.6424, 0.9394, 0.6424, 0.9299, 0.6497, 0.9394, 0.6497, 0.9572, 0.6424, 0.9489, 0.6424, 0.9394, 0.6424, 0.9394, 0.6424, 0.9489, 0.4802, 0.9489, 0.4802, 0.9394, 0.6424, 0.9299, 0.6424, 0.9394, 0.4802, 0.9394, 0.4802, 0.9299, 0.6424, 0.926, 0.6424, 0.9299, 0.4802, 0.9299, 0.4802, 0.926, 0.6424, 0.9299, 0.6424, 0.926, 0.4802, 0.926, 0.4802, 0.9299, 0.6424, 0.9394, 0.6424, 0.9299, 0.4802, 0.9299, 0.4802, 0.9394, 0.6424, 0.9489, 0.6424, 0.9394, 0.4802, 0.9394, 0.4802, 0.9489, 0.6424, 0.9528, 0.6424, 0.9489, 0.4802, 0.9489, 0.4802, 0.9528, 0.6424, 0.9489, 0.6424, 0.9528, 0.4802, 0.9528, 0.4802, 0.9489, 0.6423, 0.9487, 0.6423, 0.9526, 0.4801, 0.9526, 0.4801, 0.9487, 0.6423, 0.9526, 0.6423, 0.9487, 0.4801, 0.9487, 0.4801, 0.9526, 0.6423, 0.9487, 0.6423, 0.9392, 0.4801, 0.9392, 0.4801, 0.9487, 0.6423, 0.9392, 0.6423, 0.9297, 0.4801, 0.9297, 0.4801, 0.9392, 0.6423, 0.9297, 0.6423, 0.9258, 0.4801, 0.9258, 0.4801, 0.9297, 0.6423, 0.9258, 0.6423, 0.9297, 0.4801, 0.9297, 0.4801, 0.9258, 0.6423, 0.9297, 0.6423, 0.9392, 0.4801, 0.9392, 0.4801, 0.9297, 0.6423, 0.9392, 0.6423, 0.9487, 0.4801, 0.9487, 0.4801, 0.9392, 0.6495, 0.9392, 0.6495, 0.957, 0.6423, 0.9487, 0.6423, 0.9392, 0.6495, 0.9214, 0.6495, 0.9392, 0.6423, 0.9392, 0.6423, 0.9297, 0.6495, 0.914, 0.6495, 0.9214, 0.6423, 0.9297, 0.6423, 0.9258, 0.6495, 0.9214, 0.6495, 0.914, 0.6423, 0.9258, 0.6423, 0.9297, 0.6495, 0.9392, 0.6495, 0.9214, 0.6423, 0.9297, 0.6423, 0.9392, 0.6495, 0.957, 0.6495, 0.9392, 0.6423, 0.9392, 0.6423, 0.9487, 0.6495, 0.9644, 0.6495, 0.957, 0.6423, 0.9487, 0.6423, 0.9526, 0.6495, 0.957, 0.6495, 0.9644, 0.6423, 0.9526, 0.6423, 0.9487, 0.6642, 0.9644, 0.6495, 0.9644, 0.6495, 0.957, 0.6642, 0.957, 0.6642, 0.957, 0.6495, 0.957, 0.6495, 0.9644, 0.6642, 0.9644, 0.6642, 0.9392, 0.6495, 0.9392, 0.6495, 0.957, 0.6642, 0.957, 0.6642, 0.9214, 0.6495, 0.9214, 0.6495, 0.9392, 0.6642, 0.9392, 0.6642, 0.914, 0.6495, 0.914, 0.6495, 0.9214, 0.6642, 0.9214, 0.6642, 0.9214, 0.6495, 0.9214, 0.6495, 0.914, 0.6642, 0.914, 0.6642, 0.9392, 0.6495, 0.9392, 0.6495, 0.9214, 0.6642, 0.9214, 0.6642, 0.957, 0.6495, 0.957, 0.6495, 0.9392, 0.6642, 0.9392, 0.9302, 0.9491, 0.9487, 0.9677, 0.9302, 0.9754, 0.9302, 0.9491, 0.9302, 0.9754, 0.9116, 0.9677, 0.9302, 0.9491, 0.9116, 0.9677, 0.9039, 0.9491, 0.9302, 0.9491, 0.9039, 0.9491, 0.9116, 0.9305, 0.9302, 0.9491, 0.9116, 0.9305, 0.9302, 0.9228, 0.9302, 0.9491, 0.9302, 0.9228, 0.9487, 0.9305, 0.9302, 0.9491, 0.9487, 0.9305, 0.9564, 0.9491, 0.9302, 0.9491, 0.9564, 0.9491, 0.9487, 0.9677, 0.684, 0.9705, 0.684, 0.9834, 0.6637, 0.9834, 0.6637, 0.9705, 0.684, 0.9834, 0.684, 0.9705, 0.6637, 0.9705, 0.6637, 0.9834, 0.684, 0.9705, 0.684, 0.9393, 0.6637, 0.9393, 0.6637, 0.9705, 0.684, 0.9393, 0.684, 0.9082, 0.6637, 0.9082, 0.6637, 0.9393, 0.684, 0.9082, 0.684, 0.8953, 0.6637, 0.8953, 0.6637, 0.9082, 0.684, 0.8953, 0.684, 0.9082, 0.6637, 0.9082, 0.6637, 0.8953, 0.684, 0.9082, 0.684, 0.9393, 0.6637, 0.9393, 0.6637, 0.9082, 0.684, 0.9393, 0.684, 0.9705, 0.6637, 0.9705, 0.6637, 0.9393, 0.6971, 0.9393, 0.6971, 0.964, 0.684, 0.9705, 0.684, 0.9393, 0.6971, 0.9146, 0.6971, 0.9393, 0.684, 0.9393, 0.684, 0.9082, 0.6971, 0.9044, 0.6971, 0.9146, 0.684, 0.9082, 0.684, 0.8953, 0.6971, 0.9146, 0.6971, 0.9044, 0.684, 0.8953, 0.684, 0.9082, 0.6971, 0.9393, 0.6971, 0.9146, 0.684, 0.9082, 0.684, 0.9393, 0.6971, 0.964, 0.6971, 0.9393, 0.684, 0.9393, 0.684, 0.9705, 0.6971, 0.9742, 0.6971, 0.964, 0.684, 0.9705, 0.684, 0.9834, 0.6971, 0.964, 0.6971, 0.9742, 0.684, 0.9834, 0.684, 0.9705, 0.8571, 0.964, 0.8571, 0.9742, 0.6971, 0.9742, 0.6971, 0.964, 0.8571, 0.9742, 0.8571, 0.964, 0.6971, 0.964, 0.6971, 0.9742, 0.8571, 0.964, 0.8571, 0.9393, 0.6971, 0.9393, 0.6971, 0.964, 0.8571, 0.9393, 0.8571, 0.9146, 0.6971, 0.9146, 0.6971, 0.9393, 0.8571, 0.9146, 0.8571, 0.9044, 0.6971, 0.9044, 0.6971, 0.9146, 0.8571, 0.9044, 0.8571, 0.9146, 0.6971, 0.9146, 0.6971, 0.9044, 0.8571, 0.9146, 0.8571, 0.9393, 0.6971, 0.9393, 0.6971, 0.9146, 0.8571, 0.9393, 0.8571, 0.964, 0.6971, 0.964, 0.6971, 0.9393, 0.8682, 0.9393, 0.8682, 0.9718, 0.8571, 0.964, 0.8571, 0.9393, 0.8682, 0.9068, 0.8682, 0.9393, 0.8571, 0.9393, 0.8571, 0.9146, 0.8682, 0.8934, 0.8682, 0.9068, 0.8571, 0.9146, 0.8571, 0.9044, 0.8682, 0.9068, 0.8682, 0.8934, 0.8571, 0.9044, 0.8571, 0.9146, 0.8682, 0.9393, 0.8682, 0.9068, 0.8571, 0.9146, 0.8571, 0.9393, 0.8682, 0.9718, 0.8682, 0.9393, 0.8571, 0.9393, 0.8571, 0.964, 0.8682, 0.9853, 0.8682, 0.9718, 0.8571, 0.964, 0.8571, 0.9742, 0.8682, 0.9718, 0.8682, 0.9853, 0.8571, 0.9742, 0.8571, 0.964, 0.8849, 0.9853, 0.8682, 0.9853, 0.8682, 0.9718, 0.8849, 0.9718, 0.8849, 0.9718, 0.8682, 0.9718, 0.8682, 0.9853, 0.8849, 0.9853, 0.8849, 0.9393, 0.8682, 0.9393, 0.8682, 0.9718, 0.8849, 0.9718, 0.8849, 0.9068, 0.8682, 0.9068, 0.8682, 0.9393, 0.8849, 0.9393, 0.8849, 0.8934, 0.8682, 0.8934, 0.8682, 0.9068, 0.8849, 0.9068, 0.8849, 0.9068, 0.8682, 0.9068, 0.8682, 0.8934, 0.8849, 0.8934, 0.8849, 0.9393, 0.8682, 0.9393, 0.8682, 0.9068, 0.8849, 0.9068, 0.8849, 0.9718, 0.8682, 0.9718, 0.8682, 0.9393, 0.8849, 0.9393, 0.8406, 0.8783, 0.8196, 0.8783, 0.8196, 0.8464, 0.8406, 0.8464, 0.8406, 0.8464, 0.8196, 0.8464, 0.8196, 0.8145, 0.8406, 0.8145, 0.8406, 0.8145, 0.8196, 0.8145, 0.8196, 0.8012, 0.8406, 0.8012, 0.8406, 0.8012, 0.8196, 0.8012, 0.8196, 0.8145, 0.8406, 0.8145, 0.8406, 0.8145, 0.8196, 0.8145, 0.8196, 0.8464, 0.8406, 0.8464, 0.8406, 0.8464, 0.8196, 0.8464, 0.8196, 0.8783, 0.8406, 0.8783, 0.8406, 0.8783, 0.8196, 0.8783, 0.8196, 0.8915, 0.8406, 0.8915, 0.8406, 0.8915, 0.8196, 0.8915, 0.8196, 0.8783, 0.8406, 0.8783, 0.8406, 0.8915, 0.8406, 0.8783, 0.87, 0.8674, 0.87, 0.8761, 0.8406, 0.8783, 0.8406, 0.8915, 0.87, 0.8761, 0.87, 0.8674, 0.8406, 0.8464, 0.8406, 0.8783, 0.87, 0.8674, 0.87, 0.8464, 0.8406, 0.8145, 0.8406, 0.8464, 0.87, 0.8464, 0.87, 0.8254, 0.8406, 0.8012, 0.8406, 0.8145, 0.87, 0.8254, 0.87, 0.8167, 0.8406, 0.8145, 0.8406, 0.8012, 0.87, 0.8167, 0.87, 0.8254, 0.8406, 0.8464, 0.8406, 0.8145, 0.87, 0.8254, 0.87, 0.8464, 0.8406, 0.8783, 0.8406, 0.8464, 0.87, 0.8464, 0.87, 0.8674, 0.401, 0.7118, 0.401, 0.6826, 0.9703, 0.6826, 0.9703, 0.7118, 0.401, 0.6826, 0.401, 0.6535, 0.9703, 0.6535, 0.9703, 0.6826, 0.401, 0.6535, 0.401, 0.6414, 0.9703, 0.6414, 0.9703, 0.6535, 0.401, 0.6414, 0.401, 0.6535, 0.9703, 0.6535, 0.9703, 0.6414, 0.401, 0.6535, 0.401, 0.6826, 0.9703, 0.6826, 0.9703, 0.6535, 0.401, 0.6826, 0.401, 0.7118, 0.9703, 0.7118, 0.9703, 0.6826, 0.401, 0.7118, 0.401, 0.7238, 0.9703, 0.7238, 0.9703, 0.7118, 0.401, 0.7238, 0.401, 0.7118, 0.9703, 0.7118, 0.9703, 0.7238, 0.7689, 0.8802, 0.787, 0.8614, 0.7989, 0.8662, 0.7736, 0.8915, 0.7427, 0.8796, 0.7689, 0.8802, 0.7736, 0.8915, 0.7379, 0.8915, 0.7236, 0.8617, 0.7427, 0.8796, 0.7379, 0.8915, 0.7124, 0.8665, 0.7239, 0.8356, 0.7236, 0.8617, 0.7124, 0.8665, 0.712, 0.8308, 0.742, 0.8172, 0.7239, 0.8356, 0.712, 0.8308, 0.7374, 0.806, 0.7679, 0.8179, 0.742, 0.8172, 0.7374, 0.806, 0.7727, 0.8062, 0.7869, 0.8356, 0.7679, 0.8179, 0.7727, 0.8062, 0.7981, 0.8308, 0.787, 0.8614, 0.7869, 0.8356, 0.7981, 0.8308, 0.7989, 0.8662, 0.4313, 0.4962, 0.4758, 0.4962, 0.4758, 0.5893, 0.4313, 0.5893, 0.4758, 0.4962, 0.5204, 0.4962, 0.5204, 0.5893, 0.4758, 0.5893, 0.7829, 0.3647, 0.8418, 0.3645, 0.8424, 0.3559, 0.7825, 0.3559, 0.7825, 0.3559, 0.8424, 0.3559, 0.8418, 0.3645, 0.7829, 0.3647, 0.7825, 0.3559, 0.8424, 0.3559, 0.843, 0.3484, 0.7816, 0.3486, 0.7816, 0.3371, 0.843, 0.3374, 0.8431, 0.3301, 0.7815, 0.3295, 0.7816, 0.3486, 0.843, 0.3484, 0.843, 0.3374, 0.7816, 0.3371, 0.7816, 0.3486, 0.7816, 0.3371, 0.2844, 0.3371, 0.2844, 0.3486, 0.2843, 0.3295, 0.2844, 0.3371, 0.7816, 0.3371, 0.7815, 0.3295, 0.7825, 0.3559, 0.7816, 0.3486, 0.2844, 0.3486, 0.2846, 0.3566, 0.2846, 0.3566, 0.7825, 0.3559, 0.7829, 0.3647, 0.2846, 0.3654, 0.7825, 0.3559, 0.2846, 0.3566, 0.2846, 0.3654, 0.7829, 0.3647, 0.2842, 0.3027, 0.7815, 0.3027, 0.7815, 0.3295, 0.2843, 0.3295, 0.9139, 0.1508, 0.9139, 0.1727, 0.9644, 0.1724, 0.9644, 0.156, 0.9644, 0.1724, 0.9139, 0.1727, 0.9139, 0.1508, 0.9644, 0.156, 0.9554, 0.2709, 0.8962, 0.2709, 0.8962, 0.2512, 0.9554, 0.2512, 0.9554, 0.2512, 0.8962, 0.2512, 0.9258, 0.2331, 0.9644, 0.156, 0.9139, 0.1508, 0.9139, 0.1308, 0.9644, 0.141, 0.9139, 0.1508, 0.9644, 0.156, 0.9644, 0.141, 0.9139, 0.1308, 0.9139, 0.1308, 0.9139, 0.1508, 0.5964, 0.1355, 0.5964, 0.1014, 0.9139, 0.1508, 0.9139, 0.1308, 0.5964, 0.1014, 0.5964, 0.1355, 0.9532, 0.3891, 0.9532, 0.4399, 0.7072, 0.4576, 0.7072, 0.3714, 0.9139, 0.1508, 0.9139, 0.1727, 0.5964, 0.1725, 0.5964, 0.1355, 0.9139, 0.1727, 0.9139, 0.1508, 0.5964, 0.1355, 0.5964, 0.1725, 0.1603, 0.09345, 0.17, 0.1169, 0.04713, 0.1672, 0.04726, 0.1418, 0.17, 0.1169, 0.1603, 0.09345, 0.04726, 0.1418, 0.04713, 0.1672, 0.04713, 0.1672, 0.04726, 0.1418, 0.02977, 0.1417, 0.02964, 0.1671, 0.04726, 0.1418, 0.04713, 0.1672, 0.02964, 0.1671, 0.02977, 0.1417, 0.02964, 0.1671, 0.04713, 0.1672, 0.04713, 0.1751, 0.02964, 0.175, 0.04713, 0.1672, 0.02964, 0.1671, 0.02964, 0.175, 0.04713, 0.1751, 0.17, 0.1169, 0.04713, 0.1672, 0.04713, 0.1751, 0.17, 0.1249, 0.04713, 0.1672, 0.17, 0.1169, 0.17, 0.1249, 0.04713, 0.1751, 0.17, 0.1169, 0.2271, 0.1094, 0.2271, 0.1173, 0.17, 0.1249, 0.2271, 0.1094, 0.17, 0.1169, 0.17, 0.1249, 0.2271, 0.1173, 0.4097, 0.3714, 0.4097, 0.4576, 0.3651, 0.4467, 0.3651, 0.3823, 0.3651, 0.3823, 0.3651, 0.4467, 0.2622, 0.4467, 0.2622, 0.3823, 0.2622, 0.3823, 0.2622, 0.4467, 0.2486, 0.4467, 0.2486, 0.3823, 0.9137, 0.2015, 0.9656, 0.2015, 0.9644, 0.1724, 0.9139, 0.1727, 0.9137, 0.2015, 0.9139, 0.1727, 0.9644, 0.1724, 0.9656, 0.2015, 0.8398, 0.07291, 0.9026, 0.03461, 0.8852, 0.09171, 0.7945, 0.09171, 0.7729, 0.03461, 0.8398, 0.07291, 0.8398, 0.07291, 0.7729, 0.03461, 0.9026, 0.03461, 0.8968, 0.3062, 0.8962, 0.2709, 0.9554, 0.2709, 0.9522, 0.3062, 0.8853, 0.3339, 0.8968, 0.3062, 0.9522, 0.3062, 0.9637, 0.3339, 0.8968, 0.3616, 0.8853, 0.3339, 0.9637, 0.3339, 0.9522, 0.3616, 0.8968, 0.3616, 0.9522, 0.3616, 0.9245, 0.373, 0.9781, 0.3473, 0.9781, 0.3215, 0.9869, 0.3215, 0.9869, 0.3473, 0.9869, 0.3473, 0.9869, 0.3215, 0.9933, 0.3288, 0.9933, 0.3399, 0.8633, 0.3473, 0.857, 0.3399, 0.857, 0.3288, 0.8633, 0.3215, 0.8721, 0.3473, 0.8633, 0.3473, 0.8633, 0.3215, 0.8721, 0.3215, 0.2842, 0.3027, 0.2843, 0.3295, 0.7815, 0.3295, 0.7815, 0.3027, 0.7829, 0.3647, 0.7825, 0.3559, 0.2846, 0.3566, 0.2846, 0.3654, 0.2846, 0.3654, 0.2846, 0.3566, 0.7825, 0.3559, 0.7829, 0.3647, 0.7825, 0.3559, 0.2846, 0.3566, 0.2844, 0.3486, 0.7816, 0.3486, 0.2843, 0.3295, 0.7815, 0.3295, 0.7816, 0.3371, 0.2844, 0.3371, 0.7816, 0.3486, 0.2844, 0.3486, 0.2844, 0.3371, 0.7816, 0.3371, 0.7816, 0.3486, 0.7816, 0.3371, 0.843, 0.3374, 0.843, 0.3484, 0.7816, 0.3371, 0.7815, 0.3295, 0.8431, 0.3301, 0.843, 0.3374, 0.7825, 0.3559, 0.7816, 0.3486, 0.843, 0.3484, 0.8424, 0.3559, 0.7829, 0.3647, 0.7825, 0.3559, 0.8424, 0.3559, 0.8418, 0.3645, 0.7825, 0.3559, 0.7829, 0.3647, 0.8418, 0.3645, 0.8424, 0.3559, 0.4313, 0.4962, 0.4313, 0.5893, 0.3873, 0.5881, 0.3883, 0.496, 0.7528, 0.7576, 0.7527, 0.786, 0.822, 0.7866, 0.8229, 0.7576, 0.9522, 0.3062, 0.9781, 0.3215, 0.9637, 0.3339, 0.9637, 0.3339, 0.9781, 0.3473, 0.9522, 0.3616, 0.9637, 0.3339, 0.9781, 0.3215, 0.9781, 0.3473, 0.7878, 0.2412, 0.7622, 0.2173, 0.8089, 0.1903, 0.7878, 0.2412, 0.7622, 0.2669, 0.7622, 0.2173, 0.8089, 0.292, 0.7622, 0.2669, 0.7878, 0.2412, 0.8853, 0.3339, 0.8721, 0.3215, 0.8968, 0.3062, 0.8853, 0.3339, 0.8721, 0.3473, 0.8721, 0.3215, 0.8968, 0.3616, 0.8721, 0.3473, 0.8853, 0.3339, 0.7528, 0.7852, 0.8229, 0.7852, 0.822, 0.7577, 0.7527, 0.7582, 0.5204, 0.4962, 0.5617, 0.496, 0.5627, 0.5881, 0.5204, 0.5893, 0.8299, 0.2412, 0.8532, 0.2669, 0.8089, 0.292, 0.8089, 0.1903, 0.8532, 0.2173, 0.8299, 0.2412, 0.8299, 0.2412, 0.8532, 0.2173, 0.8532, 0.2669, 0.4097, 0.4576, 0.4097, 0.3714, 0.6199, 0.3714, 0.6199, 0.4576, 0.2271, 0.1094, 0.2271, 0.1173, 0.4983, 0.1173, 0.4983, 0.1094, 0.2271, 0.1173, 0.2271, 0.1094, 0.4983, 0.1094, 0.4983, 0.1173, 0.2271, 0.07532, 0.2271, 0.1094, 0.4983, 0.1094, 0.4983, 0.07532, 0.2271, 0.07532, 0.4983, 0.07532, 0.4983, 0.1094, 0.2271, 0.1094, 0.5964, 0.1725, 0.4983, 0.1173, 0.4983, 0.1094, 0.5964, 0.1355, 0.5964, 0.1014, 0.5964, 0.1355, 0.4983, 0.1094, 0.4983, 0.07532, 0.7072, 0.3714, 0.7072, 0.4576, 0.6199, 0.4576, 0.6199, 0.3714, 0.5964, 0.1725, 0.5964, 0.1355, 0.4983, 0.1094, 0.4983, 0.1173, 0.5964, 0.1014, 0.4983, 0.07532, 0.4983, 0.1094, 0.5964, 0.1355, 0.6818, 0.274, 0.7242, 0.2287, 0.7242, 0.1863, 0.6818, 0.1863, 0.7242, 0.1863, 0.7242, 0.2287, 0.6818, 0.274, 0.6818, 0.1863, 0.5828, 0.5625, 0.5828, 0.526, 0.6193, 0.4959, 0.6193, 0.5927, 0.6193, 0.5927, 0.6193, 0.4959, 0.6404, 0.4959, 0.6404, 0.5927, 0.6818, 0.1863, 0.6818, 0.274, 0.6572, 0.29, 0.6572, 0.1863, 0.6818, 0.274, 0.6818, 0.1863, 0.6572, 0.1863, 0.6572, 0.29, 0.6572, 0.29, 0.6572, 0.1863, 0.5957, 0.1863, 0.5957, 0.29, 0.6572, 0.1863, 0.6572, 0.29, 0.5957, 0.29, 0.5957, 0.1863, 0.6404, 0.5927, 0.6404, 0.4959, 0.6932, 0.5138, 0.6932, 0.5748, 0.5137, 0.1786, 0.4941, 0.2098, 0.4279, 0.1284, 0.4941, 0.2098, 0.5137, 0.241, 0.4279, 0.2912, 0.4941, 0.2098, 0.5758, 0.1766, 0.5758, 0.2431, 0.5137, 0.241, 0.4941, 0.2098, 0.5758, 0.2431, 0.4941, 0.2098, 0.5137, 0.1786, 0.5758, 0.1766, 0.4279, 0.1284, 0.4127, 0.2098, 0.3843, 0.1284, 0.4127, 0.2098, 0.4279, 0.2912, 0.3843, 0.2912, 0.4279, 0.2912, 0.4127, 0.2098, 0.4941, 0.2098, 0.4127, 0.2098, 0.4279, 0.1284, 0.4941, 0.2098, 0.3843, 0.2912, 0.3743, 0.2098, 0.4127, 0.2098, 0.3743, 0.2098, 0.3843, 0.1284, 0.4127, 0.2098, 0.7978, 0.5443, 0.6932, 0.5748, 0.6932, 0.5138, 0.7822, 0.5138, 0.7978, 0.5443, 0.6932, 0.5138, 0.7978, 0.5443, 0.7822, 0.5748, 0.6932, 0.5748, 0.3843, 0.1284, 0.3743, 0.2098, 0.2893, 0.2098, 0.2893, 0.2098, 0.292, 0.1514, 0.3843, 0.1284, 0.3843, 0.2912, 0.292, 0.2682, 0.2893, 0.2098, 0.2893, 0.2098, 0.3743, 0.2098, 0.3843, 0.2912, 0.9584, 0.8736, 0.9908, 0.9173, 0.9595, 0.9173, 0.9271, 0.8736, 0.9595, 0.9173, 0.9908, 0.9173, 0.9584, 0.8736, 0.9271, 0.8736, 0.3895, 0.6239, 0.3895, 0.6111, 0.4335, 0.6111, 0.4335, 0.6239, 0.6746, 0.6239, 0.6746, 0.6111, 0.7186, 0.6111, 0.7186, 0.6239, 0.6746, 0.6111, 0.6746, 0.6239, 0.6349, 0.6239, 0.6349, 0.6111, 0.4335, 0.6239, 0.4335, 0.6111, 0.4592, 0.6111, 0.4592, 0.6239, 0.9271, 0.8736, 0.9584, 0.8736, 0.9374, 0.8291, 0.8975, 0.8618, 0.9584, 0.8736, 0.9271, 0.8736, 0.8975, 0.8618, 0.9374, 0.8291, 0.9374, 0.8291, 0.8975, 0.8618, 0.899, 0.7929, 0.9558, 0.7525, 0.8975, 0.8618, 0.9374, 0.8291, 0.9558, 0.7525, 0.899, 0.7929, 0.4592, 0.6239, 0.4592, 0.6111, 0.5149, 0.6111, 0.5149, 0.6239, 0.6349, 0.6111, 0.6349, 0.6239, 0.5713, 0.6239, 0.5713, 0.6111, 0.5149, 0.6239, 0.5149, 0.6111, 0.5713, 0.6111, 0.5713, 0.6239, 0.6002, 0.8896, 0.5396, 0.8566, 0.5396, 0.7557, 0.5651, 0.7696, 0.5396, 0.8566, 0.4789, 0.8896, 0.514, 0.7696, 0.5396, 0.7557, 0.2271, 0.1094, 0.17, 0.1169, 0.1658, 0.03223, 0.1899, 0.02907, 0.17, 0.1169, 0.2271, 0.1094, 0.1899, 0.02907, 0.1658, 0.03223, 0.5766, 0.7523, 0.6483, 0.7879, 0.6483, 0.8751, 0.6181, 0.8601, 0.6483, 0.7879, 0.72, 0.7523, 0.6785, 0.8601, 0.6483, 0.8751, 0.1899, 0.02907, 0.1899, 0.01472, 0.1617, 0.02236, 0.1658, 0.03223, 0.1899, 0.01472, 0.1899, 0.02907, 0.1658, 0.03223, 0.1617, 0.02236])
me_grapple.use_remesh_preserve_volume = False
me_grapple.use_remesh_preserve_attributes = False
me_grapple.use_mirror_vertex_groups = False
me_grapple.update()
arm_armature = bpy.data.armatures.new('Armature')  # bones are not reproduced

# ---- objects
ob_armature = bpy.data.objects.new('Armature', arm_armature)
ob_grapple = bpy.data.objects.new('grapple', me_grapple)
ob_lamp = bpy.data.objects.new('Lamp', light_spot)
ob_camera = bpy.data.objects.new('Camera', cam_camera)

# ---- transforms, parenting, visibility, modifiers, constraints
ob_armature.location = (-2.258, -17.27, -1.801)
ob_armature.lock_rotations_4d = False
ob_armature.empty_display_type = 'ARROWS'
ob_armature.show_in_front = True
ob_armature.lineart.crease_threshold = 0.0
ob_grapple.location = (2.879e-07, -9.115, 0.7149)
ob_grapple.rotation_euler = (0.0, 0.0, -1.571)
ob_grapple.lock_rotations_4d = False
ob_grapple.empty_display_type = 'ARROWS'
ob_grapple.lineart.crease_threshold = 0.0
_vg = ob_grapple.vertex_groups.new(name='Bone')
_vg.add([0, 1, 2, 3, 4, 5, 6, 7, 8, 9, 10, 11, 12, 13, 14, 15, 16, 17, 18, 19, 20, 21, 22, 23, 24, 25, 26, 27, 28, 29, 30, 31, 32, 33, 34, 35, 36, 37, 38, 39, 40, 41, 42, 43, 44, 45, 46, 47, 48, 49, 50, 51, 52, 53, 54, 55, 56, 57, 58, 59, 60, 61, 62, 63, 64, 65, 66, 67, 68, 69, 70, 71, 72, 73, 74, 75, 76, 77, 78, 79, 80, 81, 82, 83, 84, 85, 86, 87, 88, 89, 90, 91, 92, 93, 94, 95, 96, 97, 98, 99, 100, 101, 102, 103, 104, 105, 106, 107, 108, 109, 110, 111, 112, 113, 114, 115, 116, 117, 118, 119, 120, 121, 122, 123, 124, 125, 126, 127, 128, 129, 130, 131, 132, 133, 134, 135, 136, 137, 138, 139, 140, 141, 142, 143, 144, 145, 146, 147, 148, 149, 150, 151, 152, 153, 154, 155, 156, 157, 158, 159, 160, 161, 162, 163, 164, 165, 166, 167, 168, 169, 170, 171, 172, 173, 174, 175, 176, 177, 178, 179, 180, 181, 182, 183, 184, 185, 186, 187, 188, 189, 190, 191, 192, 193, 194, 195, 196, 197, 198, 199, 200, 201, 202, 203, 204, 205, 206, 207, 208, 209, 210, 211, 212, 213, 214, 215, 216, 217, 218, 219, 220, 221, 222, 223, 224, 225, 226, 227, 228, 229, 230, 231, 232, 233, 234, 235, 236, 237, 238, 239, 240, 241, 242, 243, 244, 245, 246, 247, 248, 249, 250, 251, 252, 253, 254, 255, 256, 257, 258, 259, 260, 261, 262, 263, 264, 265, 266, 267, 268, 269, 270, 271, 272, 273, 274, 275, 276, 277, 278, 279, 280, 281, 282, 283, 284, 285, 286, 287, 288, 289, 290, 291, 292, 293, 294, 295, 296, 297, 298, 299, 300, 301, 302, 303, 304, 305, 306, 307, 308, 309, 310, 311, 312, 313, 314, 315, 316, 317, 318, 319, 320, 321, 322, 323, 324, 325, 326, 327, 328, 329, 330, 331, 332, 333, 334, 335, 336, 337, 338, 339, 340, 341, 342, 343, 344, 345, 346, 347, 348, 349, 350, 351, 352, 353, 354, 355, 356, 357, 358, 359, 360, 361, 362, 363, 364, 365, 366, 367, 368, 369, 370, 371, 372, 373, 374, 375, 376, 377, 378, 379, 380, 381, 382, 383, 384, 385, 386, 387, 388, 389, 390, 391, 392, 393, 394, 395, 396, 397, 398, 399, 400], 1.0, 'REPLACE')
_m = ob_grapple.modifiers.new('Armature', 'ARMATURE')
_m.object = ob_armature
ob_lamp.location = (4.076, 1.005, 5.904)
ob_lamp.rotation_euler = (0.6503, 0.05522, 1.866)
ob_lamp.lock_rotations_4d = False
ob_lamp.empty_display_type = 'ARROWS'
ob_lamp.color = (0.0, 0.0, 0.0, 0.0)
ob_lamp.lineart.crease_threshold = 0.0
ob_camera.location = (7.481, -6.508, 5.344)
ob_camera.rotation_euler = (1.109, 0.01082, 0.8149)
ob_camera.lock_rotations_4d = False
ob_camera.empty_display_type = 'ARROWS'
ob_camera.color = (0.0, 0.0, 0.0, 0.0)
ob_camera.display_type = 'WIRE'
ob_camera.lineart.crease_threshold = 0.0

# ---- collection membership
col_collection_1.objects.link(ob_armature)
col_collection_1.objects.link(ob_grapple)
col_collection_1.objects.link(ob_lamp)
col_collection_1.objects.link(ob_camera)

# ---- scene / render settings (as saved in the file)
scene.camera = ob_camera
scene.frame_start = 1; scene.frame_end = 70; scene.frame_set(57)
scene.render.engine = 'BLENDER_EEVEE_NEXT'
scene.render.image_settings.file_format = 'JPEG'
scene.render.image_settings.color_mode = 'RGB'
scene.render.image_settings.compression = 90
scene.render.resolution_x = 800
scene.render.resolution_y = 600
scene.render.pixel_aspect_x = 100.0
scene.render.pixel_aspect_y = 100.0
scene.render.fps = 25
scene.render.dither_intensity = 0.0
scene.render.use_compositing = False
scene.render.use_sequencer = False
scene.render.bake_margin = 2
scene.render.bake_bias = 0.0
scene.render.use_stamp_time = False
scene.render.use_stamp_date = False
scene.render.use_stamp_frame = False
scene.render.use_stamp_camera = False
scene.render.use_stamp_scene = False
scene.render.use_stamp_filename = False
scene.render.use_stamp_render_time = False
scene.render.stamp_font_size = 0
scene.cycles.use_denoising = False
scene.cycles.samples = 10
scene.cycles.sampling_pattern = 'TABULATED_SOBOL'
scene.cycles.light_sampling_threshold = 0.0
scene.cycles.use_adaptive_sampling = False
scene.cycles.use_light_tree = False
scene.cycles.blur_glossy = 0.0
scene.cycles.volume_bounces = 1
scene.cycles.pixel_filter_type = 'GAUSSIAN'
scene.cycles.sample_clamp_indirect = 0.0
scene.view_settings.view_transform = 'Raw'
bpy.context.view_layer.update()
